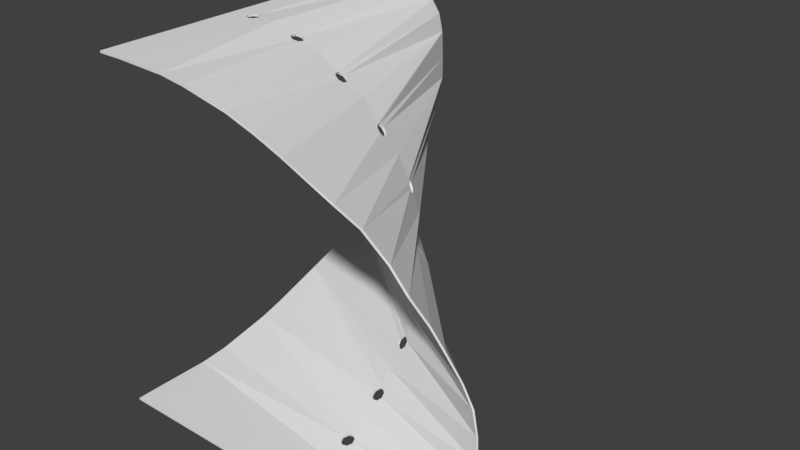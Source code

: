 # Source: LochstreifenUmklapp.blend  (saved by Blender 2.77.0; exported with 4.5.12 LTS)
import bpy
from mathutils import Matrix  # noqa: F401  (used for matrix-valued properties, if any)

bpy.ops.wm.read_factory_settings(use_empty=True)
scene = bpy.context.scene
scene.name = 'Scene'

# ---- collections
col_collection_1 = bpy.data.collections.new('Collection 1'); scene.collection.children.link(col_collection_1)

# ---- world
world_world = bpy.data.worlds.new('World'); scene.world = world_world
world_world.color = (0.05088, 0.05088, 0.05088)
world_world.use_sun_shadow = False
world_world.sun_shadow_jitter_overblur = 0.0
world_world.cycles.sampling_method = 'MANUAL'

# ---- meshes
me_plane = bpy.data.meshes.new('Plane')
me_plane.from_pydata([(-0.827, 13.38, 1.644), (-0.6392, -0.4035, 1.662), (-1.096, 13.36, 1.668), (-1.096, -0.3391, 1.668), (-1.096, 5.511, 1.668), (-0.8045, 5.511, 1.668), (-0.914, 5.511, 1.668), (-0.9505, 5.761, 1.668), (-0.987, 5.511, 1.668), (-0.9505, 5.261, 1.668), (-0.9505, -0.3391, 1.668), (-0.9505, 13.36, 1.668), (-0.9247, 5.688, 1.668), (-0.9763, 5.688, 1.668), (-0.9763, 5.335, 1.668), (-0.9247, 5.335, 1.668), (-0.9505, 13.36, 1.658), (-0.827, 13.38, 1.634), (-0.9505, -0.3391, 1.658), (-1.096, -0.3391, 1.658), (-1.096, 5.511, 1.658), (-1.096, 13.36, 1.658), (-0.8045, 5.511, 1.658), (-0.9247, 5.335, 1.658), (-0.914, 5.511, 1.658), (-0.9247, 5.688, 1.658), (-0.9505, 5.761, 1.658), (-0.9763, 5.688, 1.658), (-0.987, 5.511, 1.658), (-0.6427, -0.4073, 1.653), (-0.9763, 5.335, 1.658), (-0.9505, 5.261, 1.658), (-0.6788, 13.44, 1.57), (-0.2284, -0.3258, 1.588), (-0.4986, 5.672, 1.584), (-0.6014, 5.561, 1.613), (-0.6414, 5.771, 1.623), (-0.67, 5.486, 1.633), (-0.63, 5.277, 1.623), (-0.4828, -0.4247, 1.646), (-0.7678, 13.4, 1.624), (-0.6155, 5.725, 1.616), (-0.664, 5.672, 1.63), (-0.6559, 5.323, 1.63), (-0.6074, 5.375, 1.616), (-0.7713, 13.4, 1.615), (-0.6823, 13.44, 1.56), (-0.4863, -0.4285, 1.636), (-0.5021, 5.669, 1.574), (-0.6109, 5.372, 1.606), (-0.6049, 5.557, 1.603), (-0.619, 5.721, 1.606), (-0.6449, 5.767, 1.613), (-0.6675, 5.668, 1.62), (-0.6735, 5.483, 1.623), (-0.2349, -0.3401, 1.58), (-0.6594, 5.319, 1.62), (-0.6335, 5.273, 1.613), (-0.5863, 13.28, 1.422), (0.0576, -0.005918, 1.457), (-0.2321, 5.81, 1.422), (-0.3164, 5.623, 1.478), (-0.3557, 5.798, 1.496), (-0.3725, 5.498, 1.515), (-0.3332, 5.323, 1.496), (-0.0721, -0.2108, 1.529), (-0.6259, 13.41, 1.509), (-0.3326, 5.773, 1.483), (-0.3723, 5.684, 1.51), (-0.3563, 5.348, 1.51), (-0.3166, 5.436, 1.483), (-0.6324, 13.39, 1.501), (-0.5927, 13.26, 1.414), (-0.07853, -0.2251, 1.521), (-0.2386, 5.796, 1.414), (-0.3231, 5.422, 1.475), (-0.3228, 5.608, 1.47), (-0.339, 5.758, 1.475), (-0.3622, 5.784, 1.488), (-0.3787, 5.67, 1.501), (-0.379, 5.483, 1.507), (0.05117, -0.02022, 1.449), (-0.3628, 5.334, 1.501), (-0.3396, 5.308, 1.488), (-0.5348, 12.88, 1.204), (0.4084, 0.7567, 1.219), (-0.01451, 5.887, 1.204), (-0.07184, 5.687, 1.281), (-0.1075, 5.843, 1.307), (-0.1101, 5.554, 1.333), (-0.07439, 5.398, 1.307), (0.2968, 0.4076, 1.307), (-0.5608, 13.11, 1.296), (-0.08916, 5.825, 1.289), (-0.1162, 5.731, 1.325), (-0.09276, 5.416, 1.325), (-0.06573, 5.51, 1.289), (-0.569, 13.08, 1.29), (-0.5431, 12.85, 1.198), (0.2885, 0.3787, 1.301), (-0.02279, 5.858, 1.198), (-0.07401, 5.481, 1.283), (-0.08013, 5.658, 1.275), (-0.09744, 5.796, 1.283), (-0.1158, 5.814, 1.301), (-0.1245, 5.702, 1.319), (-0.1184, 5.525, 1.327), (0.4001, 0.7278, 1.213), (-0.101, 5.387, 1.319), (-0.08268, 5.369, 1.301), (-0.5513, 12.24, 0.964), (0.6084, 1.271, 0.9648), (0.1223, 5.884, 0.964), (0.09493, 5.748, 1.055), (0.06435, 5.905, 1.085), (0.07668, 5.657, 1.115), (0.1073, 5.5, 1.085), (0.5265, 1.071, 1.085), (-0.5363, 12.58, 1.078), (0.07709, 5.877, 1.063), (0.06418, 5.813, 1.106), (0.09452, 5.527, 1.106), (0.1074, 5.591, 1.063), (-0.5451, 12.53, 1.075), (-0.5601, 12.19, 0.9609), (0.5176, 1.027, 1.082), (0.1135, 5.84, 0.9609), (0.09858, 5.547, 1.06), (0.08608, 5.704, 1.052), (0.06824, 5.833, 1.06), (0.05551, 5.861, 1.082), (0.05534, 5.769, 1.103), (0.06784, 5.613, 1.112), (0.5996, 1.227, 0.9617), (0.08568, 5.483, 1.103), (0.09841, 5.456, 1.082), (-0.6924, 11.44, 0.6976), (0.7404, 1.953, 0.7157), (0.1446, 6.174, 0.6969), (0.1032, 5.804, 0.8003), (0.07742, 5.981, 0.832), (0.1032, 5.804, 0.8638), (0.129, 5.627, 0.832), (0.6849, 1.667, 0.832), (-0.6194, 11.78, 0.8147), (0.08497, 5.929, 0.8096), (0.08497, 5.929, 0.8545), (0.1215, 5.679, 0.8545), (0.1215, 5.679, 0.8096), (-0.6276, 11.73, 0.8147), (-0.7005, 11.38, 0.6976), (0.6768, 1.612, 0.832), (0.1382, 6.113, 0.7), (0.1133, 5.624, 0.8096), (0.09509, 5.749, 0.8003), (0.07685, 5.874, 0.8096), (0.06929, 5.925, 0.832), (0.07685, 5.874, 0.8545), (0.09509, 5.749, 0.8638), (0.7323, 1.897, 0.7157), (0.1133, 5.624, 0.8545), (0.1209, 5.572, 0.832), (-0.8355, 10.29, 0.4553), (0.8538, 2.424, 0.458), (0.09158, 5.674, 0.4553), (0.1115, 5.861, 0.5459), (0.08857, 6.07, 0.5761), (0.1247, 5.986, 0.6063), (0.1476, 5.777, 0.5761), (0.8024, 2.307, 0.5693), (-0.778, 10.87, 0.5591), (0.09253, 5.983, 0.5547), (0.1019, 6.072, 0.5975), (0.1437, 5.864, 0.5975), (0.1343, 5.775, 0.5547), (-0.7844, 10.81, 0.5622), (-0.842, 10.23, 0.4584), (0.796, 2.247, 0.5724), (0.08516, 5.613, 0.4584), (0.1279, 5.715, 0.5578), (0.105, 5.8, 0.549), (0.08611, 5.923, 0.5578), (0.08215, 6.01, 0.5792), (0.09548, 6.011, 0.6005), (0.1183, 5.925, 0.6094), (0.8474, 2.364, 0.4611), (0.1372, 5.803, 0.6005), (0.1412, 5.716, 0.5792), (-0.93, 8.021, 0.2417), (0.9269, 2.02, 0.2517), (0.09111, 4.457, 0.2417), (0.1203, 4.849, 0.3188), (0.09755, 5.094, 0.3445), (0.1398, 5.111, 0.3702), (0.1626, 4.867, 0.3445), (0.891, 2.324, 0.3445), (-0.8993, 8.88, 0.3112), (0.1002, 4.968, 0.3263), (0.114, 5.153, 0.3627), (0.1599, 4.993, 0.3627), (0.1462, 4.807, 0.3263), (-0.9035, 8.824, 0.317), (-0.9342, 7.964, 0.2476), (0.8868, 2.267, 0.3504), (0.08689, 4.4, 0.2476), (0.142, 4.751, 0.3322), (0.1161, 4.793, 0.3247), (0.09597, 4.911, 0.3322), (0.09333, 5.037, 0.3504), (0.1097, 5.096, 0.3685), (0.1356, 5.054, 0.3761), (0.9227, 1.964, 0.2576), (0.1557, 4.936, 0.3685), (0.1584, 4.81, 0.3504), (-0.967, 5.19, 0.08908), (0.9705, 1.389, 0.09934), (0.1023, 2.764, 0.08908), (0.1297, 3.341, 0.1451), (0.1041, 3.611, 0.1637), (0.148, 3.726, 0.1824), (0.1735, 3.456, 0.1637), (0.9511, 1.726, 0.1637), (-0.9568, 6.17, 0.1349), (0.1078, 3.452, 0.1505), (0.1207, 3.724, 0.1769), (0.1698, 3.615, 0.1769), (0.1569, 3.343, 0.1505), (-0.9589, 6.126, 0.143), (-0.969, 5.146, 0.09717), (0.949, 1.682, 0.1718), (0.1003, 2.72, 0.09717), (0.1548, 3.299, 0.1586), (0.1276, 3.297, 0.1532), (0.1058, 3.408, 0.1586), (0.102, 3.567, 0.1718), (0.1187, 3.68, 0.185), (0.1459, 3.682, 0.1905), (0.97, 1.365, 0.1088), (0.1677, 3.571, 0.185), (0.1715, 3.412, 0.1718), (-1.001, 2.132, -0.001805), (1.0, 0.0, 0.0), (0.1225, 0.9042, -0.001805), (0.1388, 1.609, 0.02763), (0.1081, 1.883, 0.03744), (0.1496, 2.078, 0.04725), (0.1802, 1.804, 0.03744), (0.9877, 0.9284, 0.03744), (-0.9889, 3.17, 0.01857), (0.1149, 1.705, 0.0305), (0.1225, 2.037, 0.04438), (0.1735, 1.982, 0.04438), (0.1658, 1.65, 0.0305), (-0.9895, 3.146, 0.02808), (-1.001, 2.108, 0.007705), (0.9871, 0.9043, 0.04695), (0.1219, 0.8802, 0.007705), (0.1653, 1.626, 0.04001), (0.1382, 1.585, 0.03714), (0.1143, 1.681, 0.04001), (0.1076, 1.859, 0.04695), (0.122, 2.013, 0.05389), (0.1491, 2.054, 0.05676), (1.0, 0.0, 0.01), (0.173, 1.958, 0.05389), (0.1797, 1.78, 0.04695), (-1.0, -1.0, 0.0), (1.0, -1.0, 0.0), (0.146, 1.0, 0.0), (0.146, -1.0, 0.0), (0.146, -0.25, 0.0), (0.1095, 0.0, 0.0), (0.146, 0.25, 0.0), (0.1825, 0.0, 0.0), (-1.0, 0.0, 0.0), (0.1202, -0.1768, 0.0), (0.1202, 0.1768, 0.0), (0.1718, 0.1768, 0.0), (0.1718, -0.1768, 0.0), (-1.0, 0.0, 0.01), (-1.0, -1.0, 0.01), (0.146, 1.0, 0.01), (0.146, -1.0, 0.01), (0.1718, -0.1768, 0.01), (0.146, -0.25, 0.01), (0.1202, -0.1768, 0.01), (0.1095, 0.0, 0.01), (0.1202, 0.1768, 0.01), (0.146, 0.25, 0.01), (1.0, -1.0, 0.01), (0.1718, 0.1768, 0.01), (0.1825, 0.0, 0.01)], [], [(4, 8, 13, 7, 11, 2), (10, 9, 14, 8, 4, 3), (11, 7, 12, 6, 5, 0), (6, 15, 9, 10, 1, 5), (20, 21, 16, 26, 27, 28), (18, 19, 20, 28, 30, 31), (16, 17, 22, 24, 25, 26), (24, 22, 29, 18, 31, 23), (2, 11, 16, 21), (12, 7, 26, 25), (13, 8, 28, 27), (11, 0, 17, 16), (1, 10, 18, 29), (5, 1, 29, 22), (10, 3, 19, 18), (6, 12, 25, 24), (14, 9, 31, 30), (4, 2, 21, 20), (7, 13, 27, 26), (3, 4, 20, 19), (0, 5, 22, 17), (8, 14, 30, 28), (15, 6, 24, 23), (9, 15, 23, 31), (5, 37, 42, 36, 40, 0), (39, 38, 43, 37, 5, 1), (40, 36, 41, 35, 34, 32), (35, 44, 38, 39, 33, 34), (22, 17, 45, 52, 53, 54), (47, 29, 22, 54, 56, 57), (45, 46, 48, 50, 51, 52), (50, 48, 55, 47, 57, 49), (0, 40, 45, 17), (41, 36, 52, 51), (42, 37, 54, 53), (40, 32, 46, 45), (33, 39, 47, 55), (34, 33, 55, 48), (39, 1, 29, 47), (35, 41, 51, 50), (43, 38, 57, 56), (36, 42, 53, 52), (32, 34, 48, 46), (37, 43, 56, 54), (44, 35, 50, 49), (38, 44, 49, 57), (34, 63, 68, 62, 66, 32), (65, 64, 69, 63, 34, 33), (66, 62, 67, 61, 60, 58), (61, 70, 64, 65, 59, 60), (48, 46, 71, 78, 79, 80), (73, 55, 48, 80, 82, 83), (71, 72, 74, 76, 77, 78), (76, 74, 81, 73, 83, 75), (32, 66, 71, 46), (67, 62, 78, 77), (68, 63, 80, 79), (66, 58, 72, 71), (59, 65, 73, 81), (60, 59, 81, 74), (65, 33, 55, 73), (61, 67, 77, 76), (69, 64, 83, 82), (62, 68, 79, 78), (58, 60, 74, 72), (63, 69, 82, 80), (70, 61, 76, 75), (64, 70, 75, 83), (60, 89, 94, 88, 92, 58), (91, 90, 95, 89, 60, 59), (92, 88, 93, 87, 86, 84), (87, 96, 90, 91, 85, 86), (74, 72, 97, 104, 105, 106), (99, 81, 74, 106, 108, 109), (97, 98, 100, 102, 103, 104), (102, 100, 107, 99, 109, 101), (58, 92, 97, 72), (93, 88, 104, 103), (94, 89, 106, 105), (92, 84, 98, 97), (85, 91, 99, 107), (86, 85, 107, 100), (91, 59, 81, 99), (87, 93, 103, 102), (95, 90, 109, 108), (88, 94, 105, 104), (84, 86, 100, 98), (89, 95, 108, 106), (96, 87, 102, 101), (90, 96, 101, 109), (86, 115, 120, 114, 118, 84), (117, 116, 121, 115, 86, 85), (118, 114, 119, 113, 112, 110), (113, 122, 116, 117, 111, 112), (100, 98, 123, 130, 131, 132), (125, 107, 100, 132, 134, 135), (123, 124, 126, 128, 129, 130), (128, 126, 133, 125, 135, 127), (84, 118, 123, 98), (119, 114, 130, 129), (120, 115, 132, 131), (118, 110, 124, 123), (111, 117, 125, 133), (112, 111, 133, 126), (117, 85, 107, 125), (113, 119, 129, 128), (121, 116, 135, 134), (114, 120, 131, 130), (110, 112, 126, 124), (115, 121, 134, 132), (122, 113, 128, 127), (116, 122, 127, 135), (112, 141, 146, 140, 144, 110), (143, 142, 147, 141, 112, 111), (144, 140, 145, 139, 138, 136), (139, 148, 142, 143, 137, 138), (126, 124, 149, 156, 157, 158), (151, 133, 126, 158, 160, 161), (149, 150, 152, 154, 155, 156), (154, 152, 159, 151, 161, 153), (110, 144, 149, 124), (145, 140, 156, 155), (146, 141, 158, 157), (144, 136, 150, 149), (137, 143, 151, 159), (138, 137, 159, 152), (143, 111, 133, 151), (139, 145, 155, 154), (147, 142, 161, 160), (140, 146, 157, 156), (136, 138, 152, 150), (141, 147, 160, 158), (148, 139, 154, 153), (142, 148, 153, 161), (138, 167, 172, 166, 170, 136), (169, 168, 173, 167, 138, 137), (170, 166, 171, 165, 164, 162), (165, 174, 168, 169, 163, 164), (152, 150, 175, 182, 183, 184), (177, 159, 152, 184, 186, 187), (175, 176, 178, 180, 181, 182), (180, 178, 185, 177, 187, 179), (136, 170, 175, 150), (171, 166, 182, 181), (172, 167, 184, 183), (170, 162, 176, 175), (163, 169, 177, 185), (203, 185, 212), (169, 137, 159, 177), (165, 171, 181, 180), (173, 168, 187, 186), (166, 172, 183, 182), (162, 164, 178, 176), (167, 173, 186, 184), (174, 165, 180, 179), (168, 174, 179, 187), (164, 193, 198, 192, 196, 162), (213, 203, 212), (196, 192, 197, 191, 190, 188), (191, 200, 194, 195, 189, 190), (178, 176, 201, 208, 209, 210), (212, 185, 210), (201, 202, 204, 206, 207, 208), (206, 204, 211, 203, 213, 205), (162, 196, 201, 176), (197, 192, 208, 207), (198, 193, 210, 209), (196, 188, 202, 201), (189, 195, 203, 211), (190, 189, 211, 204), (195, 163, 185, 203), (191, 197, 207, 206), (199, 194, 213, 212), (192, 198, 209, 208), (188, 190, 204, 202), (193, 199, 212, 210), (200, 191, 206, 205), (194, 200, 205, 213), (190, 219, 224, 218, 222, 188), (221, 220, 225, 219, 190, 189), (222, 218, 223, 217, 216, 214), (217, 226, 220, 221, 215, 216), (204, 202, 227, 234, 235, 236), (229, 211, 204, 236, 238, 239), (227, 228, 230, 232, 233, 234), (232, 230, 237, 229, 239, 231), (188, 222, 227, 202), (223, 218, 234, 233), (224, 219, 236, 235), (222, 214, 228, 227), (215, 221, 229, 237), (216, 215, 237, 230), (221, 189, 211, 229), (217, 223, 233, 232), (225, 220, 239, 238), (218, 224, 235, 234), (214, 216, 230, 228), (219, 225, 238, 236), (226, 217, 232, 231), (220, 226, 231, 239), (216, 245, 250, 244, 248, 214), (247, 246, 251, 245, 216, 215), (248, 244, 249, 243, 242, 240), (243, 252, 246, 247, 241, 242), (230, 228, 253, 260, 261, 262), (255, 237, 230, 262, 264, 265), (253, 254, 256, 258, 259, 260), (258, 256, 263, 255, 265, 257), (214, 248, 253, 228), (249, 244, 260, 259), (250, 245, 262, 261), (248, 240, 254, 253), (241, 247, 255, 263), (242, 241, 263, 256), (247, 215, 237, 255), (243, 249, 259, 258), (251, 246, 265, 264), (244, 250, 261, 260), (240, 242, 256, 254), (245, 251, 264, 262), (252, 243, 258, 257), (246, 252, 257, 265), (268, 272, 276, 271, 274, 240), (241, 273, 277, 272, 268), (274, 271, 275, 270, 269, 266), (270, 278, 273, 241, 267, 269), (281, 254, 279, 286, 287, 288), (263, 281, 288, 290, 291), (279, 280, 282, 284, 285, 286), (284, 282, 289, 263, 291, 283), (240, 274, 279, 254), (275, 271, 286, 285), (276, 272, 288, 287), (274, 266, 280, 279), (267, 241, 263, 289), (269, 267, 289, 282), (270, 275, 285, 284), (277, 273, 291, 290), (268, 240, 254, 281), (271, 276, 287, 286), (241, 268, 281, 263), (266, 269, 282, 280), (272, 277, 290, 288), (278, 270, 284, 283), (273, 278, 283, 291), (185, 178, 210), (164, 163, 193), (193, 163, 199), (163, 195, 199), (199, 195, 194)])
me_plane.materials.append(None)
me_plane.use_remesh_preserve_volume = False
me_plane.use_remesh_preserve_attributes = False
me_plane.use_mirror_vertex_groups = False
me_plane.update()

# ---- objects
ob_plane = bpy.data.objects.new('Plane', me_plane)

# ---- transforms, parenting, visibility, modifiers, constraints
ob_plane.location = (0.0, 0.0, 0.0)
ob_plane.scale = (0.87, 0.127, 1.0)
ob_plane.lineart.crease_threshold = 0.0

# ---- collection membership
col_collection_1.objects.link(ob_plane)

# ---- scene / render settings (as saved in the file)
scene.frame_start = 1; scene.frame_end = 250; scene.frame_set(1)
scene.render.engine = 'BLENDER_EEVEE_NEXT'
scene.render.resolution_percentage = 50
scene.render.dither_intensity = 0.0
scene.cycles.use_denoising = False
scene.cycles.samples = 128
scene.cycles.sampling_pattern = 'TABULATED_SOBOL'
scene.cycles.light_sampling_threshold = 0.0
scene.cycles.use_adaptive_sampling = False
scene.cycles.use_light_tree = False
scene.cycles.blur_glossy = 0.0
scene.cycles.sample_clamp_indirect = 0.0
scene.view_settings.view_transform = 'Standard'
bpy.context.view_layer.update()

# ---- added for rendering (the .blend has no active camera and no usable light): camera, sun
cam_auto = bpy.data.cameras.new('AutoCamera')
cam_auto.lens = 50.0
cam_auto.sensor_width = 36.0
cam_auto.clip_end = 1000.0
ob_auto_camera = bpy.data.objects.new('AutoCamera', cam_auto)
scene.collection.objects.link(ob_auto_camera)
ob_auto_camera.location = (2.80667, -2.62811, 3.11185)
ob_auto_camera.rotation_euler = (1.09748, -7.21219e-08, 0.694738)
scene.camera = ob_auto_camera
light_auto_sun = bpy.data.lights.new('AutoSun', 'SUN')
light_auto_sun.energy = 3.0
light_auto_sun.angle = 0.0523599
ob_auto_sun = bpy.data.objects.new('AutoSun', light_auto_sun)
scene.collection.objects.link(ob_auto_sun)
ob_auto_sun.rotation_euler = (0.872665, 0.174533, 0.523599)
bpy.context.view_layer.update()
